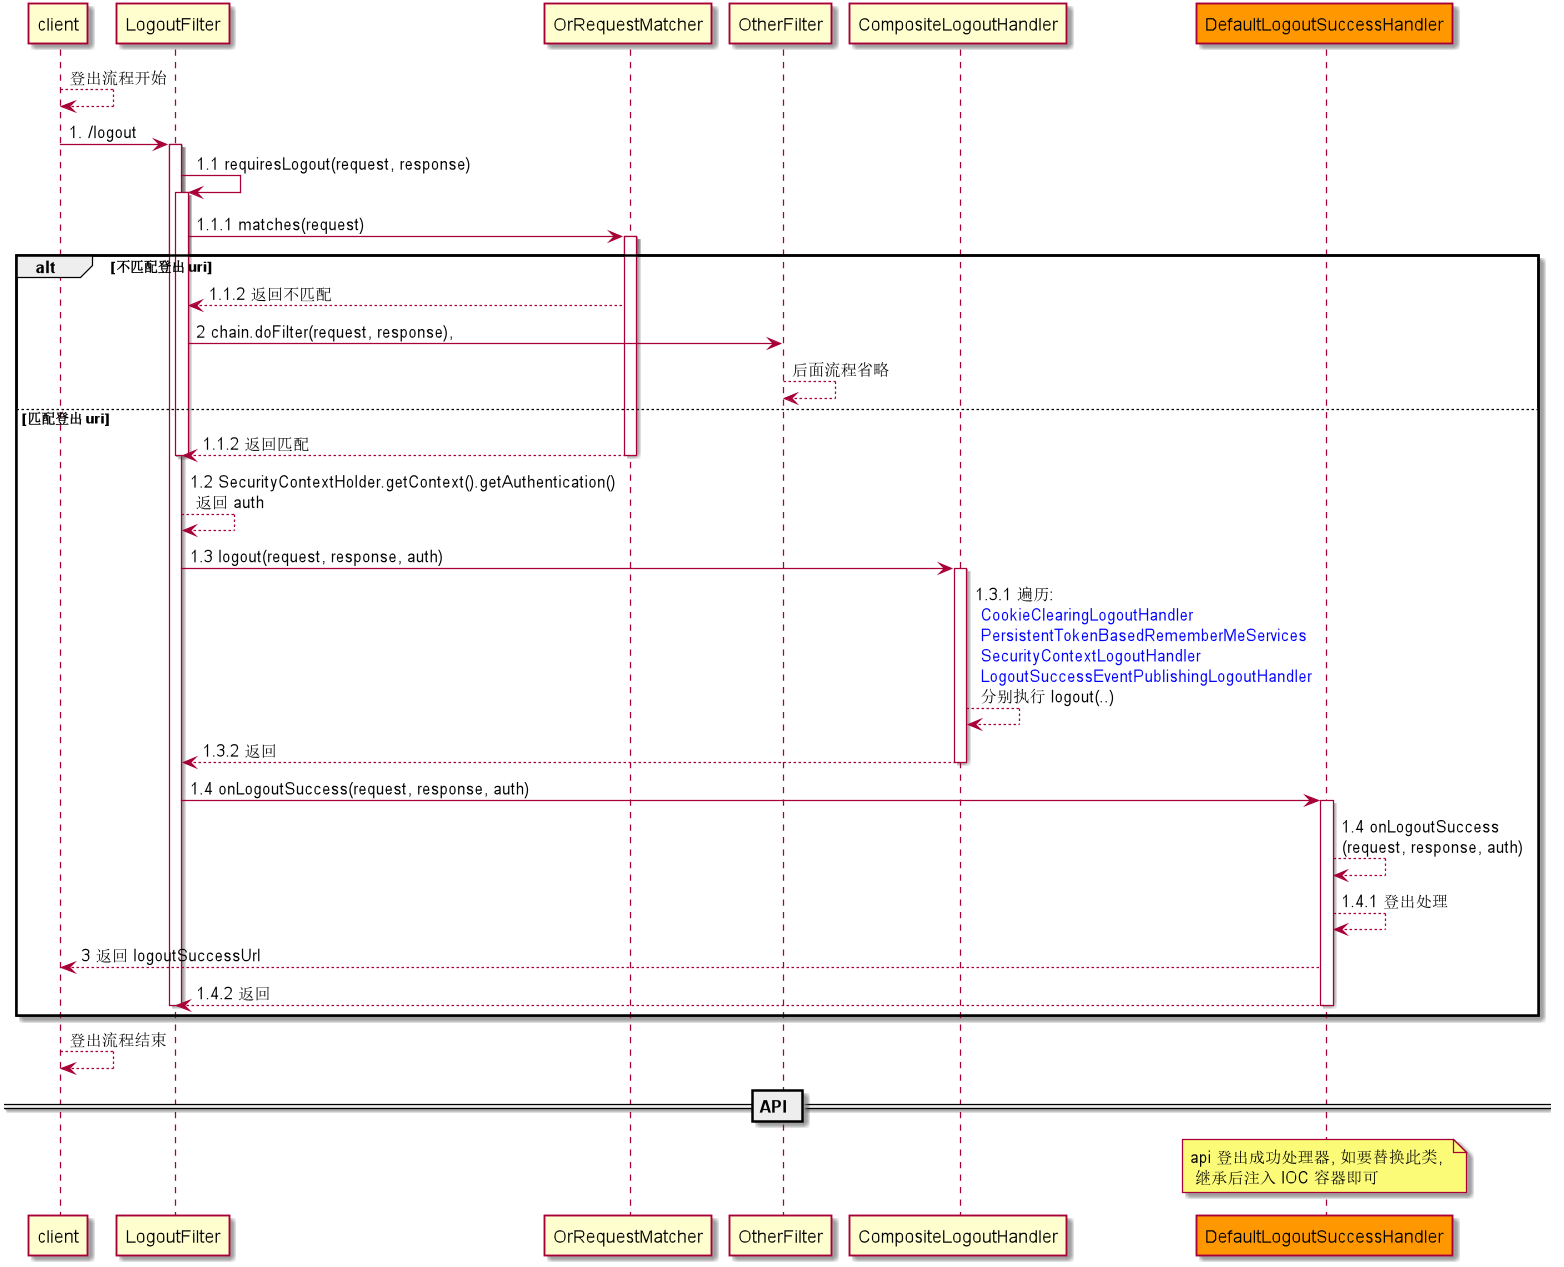

The diagram above was rendered by PlantUML. Its source (embedded in the PNG):
@startuml

client --> client: 登出流程开始

client -> LogoutFilter: 1. /logout
activate LogoutFilter
LogoutFilter -> LogoutFilter: 1.1 requiresLogout(request, response)
activate LogoutFilter
LogoutFilter -> OrRequestMatcher: 1.1.1 matches(request)
activate OrRequestMatcher
alt 不匹配登出 uri
OrRequestMatcher --> LogoutFilter: 1.1.2 返回不匹配
LogoutFilter -> OtherFilter: 2 chain.doFilter(request, response),
OtherFilter --> OtherFilter: 后面流程省略
else 匹配登出 uri
OrRequestMatcher --> LogoutFilter: 1.1.2 返回匹配
deactivate OrRequestMatcher
deactivate LogoutFilter
LogoutFilter --> LogoutFilter: 1.2 SecurityContextHolder.getContext().getAuthentication()\n 返回 auth
LogoutFilter -> CompositeLogoutHandler: 1.3 logout(request, response, auth)
activate CompositeLogoutHandler
CompositeLogoutHandler --> CompositeLogoutHandler: 1.3.1 遍历:\n <font color=blue>CookieClearingLogoutHandler\n <font color=blue>PersistentTokenBasedRememberMeServices\n <font color=blue>SecurityContextLogoutHandler\n <font color=blue>LogoutSuccessEventPublishingLogoutHandler\n 分别执行 logout(..)
CompositeLogoutHandler --> LogoutFilter: 1.3.2 返回
deactivate CompositeLogoutHandler
participant DefaultLogoutSuccessHandler #ff9800
LogoutFilter -> DefaultLogoutSuccessHandler: 1.4 onLogoutSuccess(request, response, auth)
activate DefaultLogoutSuccessHandler
DefaultLogoutSuccessHandler --> DefaultLogoutSuccessHandler: 1.4 onLogoutSuccess\n(request, response, auth)
DefaultLogoutSuccessHandler --> DefaultLogoutSuccessHandler: 1.4.1 登出处理
DefaultLogoutSuccessHandler --> client: 3 返回 logoutSuccessUrl
DefaultLogoutSuccessHandler --> LogoutFilter: 1.4.2 返回
deactivate DefaultLogoutSuccessHandler
deactivate LogoutFilter
end


client --> client: 登出流程结束

== API ==
note over DefaultLogoutSuccessHandler: api 登出成功处理器, 如要替换此类, \n 继承后注入 IOC 容器即可

@enduml